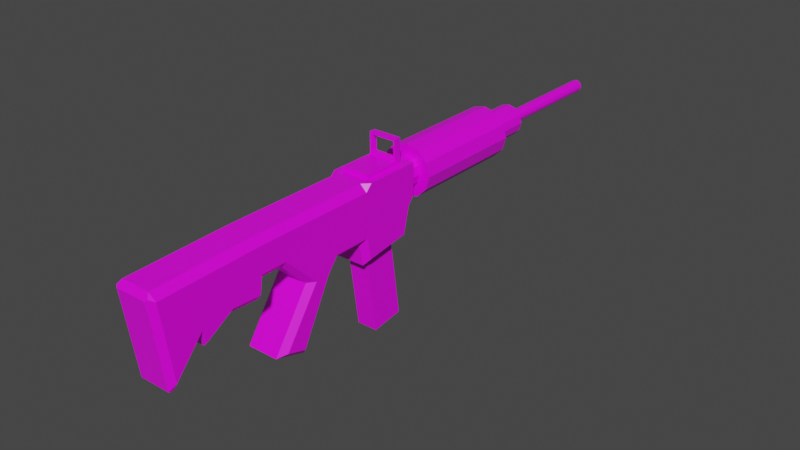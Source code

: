 # Source: ModernWeapons.blend  (saved by Blender 3.1.7; exported with 4.5.12 LTS)
import bpy
from mathutils import Matrix  # noqa: F401  (used for matrix-valued properties, if any)

bpy.ops.wm.read_factory_settings(use_empty=True)
scene = bpy.context.scene
scene.name = 'Scene'

# ---- collections
col_collection = bpy.data.collections.new('Collection'); scene.collection.children.link(col_collection)

# ---- images (referenced by path relative to the original .blend; pixels are not part of the script)
import os
ASSET_DIR = os.environ.get("B2B_ASSET_DIR", "")  # directory of the original .blend (textures are referenced by path, not embedded)
HERE = os.path.dirname(os.path.abspath(__file__))  # packed textures are extracted next to this script under _unpacked/

def load_image(name, relpath, width, height, colorspace="sRGB"):
    """Load a texture the original file referenced (path relative to the .blend, or extracted next to this script)."""
    p = next((c for c in (os.path.join(HERE, relpath), os.path.join(ASSET_DIR, relpath)) if relpath and os.path.exists(c)), "")
    if p:
        img = bpy.data.images.load(p, check_existing=True)
        img.name = name
    else:  # same state as the original file: an image datablock whose file is absent (Cycles renders it pink)
        img = bpy.data.images.new(name, width, height)
        img.source = "FILE"
        img.filepath = "//" + (relpath or name)
    img.colorspace_settings.name = colorspace
    return img
img_color_pallete_png = load_image('color pallete.png', 'color pallete.png', 1024, 1024, 'sRGB')

# ---- materials (node trees are filled in below, after node groups)
mat_material = bpy.data.materials.new('Material')
mat_material.alpha_threshold = 0.0
mat_material.use_transparent_shadow = False
mat_material.line_color = (0.0, 0.0, 0.0, 1.0)

# ---- material node trees
mat_material.use_nodes = True; mat_material.node_tree.nodes.clear()
_N = mat_material.node_tree.nodes; _L = mat_material.node_tree.links
n0 = _N.new('ShaderNodeOutputMaterial'); n0.name = 'Material Output'; n0.location = (300, 300)
n1 = _N.new('ShaderNodeBsdfPrincipled'); n1.name = 'Principled BSDF'; n1.location = (10, 300)
n1.distribution = 'GGX'
n1.subsurface_method = 'RANDOM_WALK_SKIN'
n1.inputs[2].default_value = 0.4
n1.inputs[3].default_value = 1.45
n1.inputs[27].default_value = (0.0, 0.0, 0.0, 1.0)
n1.inputs[28].default_value = 1.0
n2 = _N.new('ShaderNodeTexImage'); n2.name = 'Image Texture'; n2.location = (-280, 280)
n2.image = img_color_pallete_png
n2.interpolation = 'Closest'
_L.new(n1.outputs[0], n0.inputs[0])
_L.new(n2.outputs[0], n1.inputs[0])
n0.is_active_output = True

# ---- world
world_world = bpy.data.worlds.new('World'); scene.world = world_world
world_world.use_nodes = True; world_world.node_tree.nodes.clear()
_N = world_world.node_tree.nodes; _L = world_world.node_tree.links
n0 = _N.new('ShaderNodeOutputWorld'); n0.name = 'World Output'; n0.location = (300, 300)
n1 = _N.new('ShaderNodeBackground'); n1.name = 'Background'; n1.location = (10, 300)
n1.inputs[0].default_value = (0.05088, 0.05088, 0.05088, 1.0)
_L.new(n1.outputs[0], n0.inputs[0])
n0.is_active_output = True
world_world.color = (0.05088, 0.05088, 0.05088)
world_world.use_sun_shadow = False
world_world.sun_shadow_jitter_overblur = 0.0

# ---- meshes
me_cube = bpy.data.meshes.new('Cube')
me_cube.from_pydata([(0.0, -2.249, 0.2997), (0.0, -2.249, 0.9557), (-0.2534, 0.3731, 0.9557), (0.0, 0.5513, 0.2997), (1.654e-24, 0.3731, 0.9557), (0.0, -1.29, 0.9557), (0.0, -1.156, -0.0144), (0.0, -0.5379, 0.9557), (-0.2534, -0.3597, 0.9557), (0.0, -0.6072, -0.0144), (0.0, -1.767, -0.1721), (0.0, -1.279, -0.1721), (0.0, -2.433, -1.141), (0.0, -1.879, -1.311), (0.0, 0.2766, -0.2983), (-0.2389, 0.2766, -0.2983), (-0.2389, -0.4068, -0.3946), (0.0, -0.5379, -0.4131), (-0.2374, 0.5513, 0.7647), (-0.2374, 0.5513, 0.4907), (0.0, 0.5513, 0.3536), (0.0, 0.5513, 0.9018), (-0.2741, 0.5513, 0.6277), (-0.137, 0.5513, 0.3903), (-0.137, 0.5513, 0.865), (0.0, 0.5513, 0.6277), (-0.1457, 0.5513, 0.6277), (-0.1129, 3.642, 0.6277), (-0.09777, 3.642, 0.5712), (-0.05645, 3.642, 0.5299), (-0.05645, 3.642, 0.7255), (0.0, 3.642, 0.7406), (-0.137, 2.921, 0.3903), (0.0, 3.642, 0.3536), (-0.09777, 3.642, 0.6841), (0.0, 2.921, 0.3536), (-0.2741, 3.642, 0.6277), (-0.2374, 3.642, 0.4907), (-0.137, 3.642, 0.3903), (-0.137, 3.642, 0.865), (0.0, 3.642, 0.9018), (-0.2374, 3.642, 0.7647), (0.0, 3.642, 0.5148), (0.0, 5.869, 0.5371), (0.0, 5.869, 0.7183), (-0.09058, 5.869, 0.6277), (-0.04529, 5.869, 0.5492), (-0.04529, 5.869, 0.7061), (-0.07845, 5.869, 0.5824), (-0.07845, 5.869, 0.673), (-0.2374, 2.921, 0.4907), (-0.137, 2.921, 0.865), (-0.2374, 2.921, 0.7647), (-0.2741, 2.921, 0.6277), (0.0, 2.921, 0.9018), (-0.137, 0.8369, 0.3903), (0.0, 0.8369, 0.3536), (-0.2374, 0.8369, 0.7647), (-0.2741, 0.8369, 0.6277), (-0.2374, 0.8369, 0.4907), (-0.137, 0.8369, 0.865), (0.0, 0.8369, 0.9018), (-0.2268, 0.8369, 0.2349), (-0.2268, 2.921, 0.2349), (-0.3928, 0.8369, 0.4009), (-0.3928, 2.921, 0.4009), (-0.2268, 0.8369, 1.02), (-0.2268, 2.921, 1.02), (0.0, 0.8369, 1.075), (0.0, 2.921, 1.075), (-0.4536, 2.921, 0.6277), (-0.3928, 2.921, 0.8545), (0.0, 2.921, 0.1802), (0.0, 0.8369, 0.1802), (-0.3928, 0.8369, 0.8545), (-0.4536, 0.8369, 0.6277), (0.0, -2.705, 0.9527), (0.0, -2.733, -0.009169), (0.0, -3.825, 0.9178), (0.0, -3.703, -0.2697), (0.0, -3.265, 0.9352), (0.0, -3.228, 0.01699), (0.0, -3.918, 0.9148), (0.0, -3.758, -0.091), (0.0, -2.659, 0.953), (0.0, -2.689, 0.2992), (0.2534, 0.3731, 0.9557), (0.2534, -0.3597, 0.9557), (0.2389, 0.2766, -0.2983), (0.2389, -0.4068, -0.3946), (0.2374, 0.5513, 0.7647), (0.2374, 0.5513, 0.4907), (0.2741, 0.5513, 0.6277), (0.137, 0.5513, 0.3903), (0.137, 0.5513, 0.865), (0.1457, 0.5513, 0.6277), (0.1129, 3.642, 0.6277), (0.09777, 3.642, 0.5712), (0.05645, 3.642, 0.5299), (0.05645, 3.642, 0.7255), (0.137, 2.921, 0.3903), (0.09777, 3.642, 0.6841), (0.2741, 3.642, 0.6277), (0.2374, 3.642, 0.4907), (0.137, 3.642, 0.3903), (0.137, 3.642, 0.865), (0.2374, 3.642, 0.7647), (0.09058, 5.869, 0.6277), (0.04529, 5.869, 0.5492), (0.04529, 5.869, 0.7061), (0.07845, 5.869, 0.5824), (0.07845, 5.869, 0.673), (0.2374, 2.921, 0.4907), (0.137, 2.921, 0.865), (0.2374, 2.921, 0.7647), (0.2741, 2.921, 0.6277), (0.137, 0.8369, 0.3903), (0.2374, 0.8369, 0.7647), (0.2741, 0.8369, 0.6277), (0.2374, 0.8369, 0.4907), (0.137, 0.8369, 0.865), (0.2268, 0.8369, 0.2349), (0.2268, 2.921, 0.2349), (0.3928, 0.8369, 0.4009), (0.3928, 2.921, 0.4009), (0.2268, 0.8369, 1.02), (0.2268, 2.921, 1.02), (0.4536, 2.921, 0.6277), (0.3928, 2.921, 0.8545), (0.3928, 0.8369, 0.8545), (0.4536, 0.8369, 0.6277), (0.0, 0.4077, -0.2798), (0.0, -0.4068, -0.3946), (0.0, 0.139, 0.678), (0.0, -0.5445, 0.5816), (-0.1847, 0.0853, 0.6704), (-0.1847, -0.4908, 0.5892), (0.1847, 0.0853, 0.6704), (0.1847, -0.4908, 0.5892), (0.0, 0.0853, 0.6704), (-0.2389, 0.139, 0.678), (-0.2389, -0.5445, 0.5816), (0.0, -0.4908, 0.5892), (0.2389, 0.139, 0.678), (0.2389, -0.5445, 0.5816), (-0.185, 0.08958, 0.6675), (-0.185, -0.4865, 0.5863), (0.1845, 0.08958, 0.6675), (0.1845, -0.4865, 0.5863), (-0.0002568, 0.08958, 0.6675), (-0.0002568, -0.4865, 0.5863), (-0.0002568, 0.4259, -1.718), (-0.0002568, -0.1502, -1.799), (-0.185, 0.4259, -1.718), (-0.185, -0.1502, -1.799), (0.1845, 0.4259, -1.718), (0.1845, -0.1502, -1.799), (-0.3713, 0.5513, 0.9557), (0.0, 0.5513, 0.9557), (1.654e-24, -0.3597, 0.9557), (0.3713, 0.5513, 0.9557), (1.654e-24, -0.3597, 1.031), (1.654e-24, 0.3731, 1.072), (-0.2123, 0.3731, 1.072), (-0.2534, -0.3597, 1.031), (0.2123, 0.3731, 1.072), (0.2534, -0.3597, 1.031), (-0.3713, 0.3813, 0.2536), (-0.3713, 0.3915, 0.9557), (0.3713, 0.3813, 0.2536), (0.3713, 0.3915, 0.9557), (-0.2389, 0.1763, -0.3124), (0.2389, 0.1763, -0.3124), (0.0, 0.000766, 0.6585), (-0.2389, 0.03869, 0.6638), (0.2389, 0.03869, 0.6638), (-0.1847, 0.000766, 0.6585), (0.1847, 0.000766, 0.6585), (-0.2534, 0.2655, 0.9557), (0.2534, 0.2655, 0.9557), (1.654e-24, 0.2655, 1.072), (-0.2123, 0.2655, 1.072), (0.2123, 0.2655, 1.072), (1.654e-24, 0.2655, 1.36), (1.654e-24, 0.3731, 1.36), (-0.2123, 0.3731, 1.36), (0.2123, 0.3731, 1.36), (-0.2123, 0.2655, 1.36), (0.2123, 0.2655, 1.36), (-0.2534, 0.3731, 1.031), (-0.2534, 0.3731, 1.402), (1.654e-24, 0.3731, 1.031), (0.2534, 0.3731, 1.031), (0.2534, 0.2655, 1.031), (1.654e-24, 0.2655, 1.031), (-0.2534, 0.2655, 1.031), (1.654e-24, 0.3731, 1.402), (0.2534, 0.3731, 1.402), (0.2534, 0.2655, 1.402), (1.654e-24, 0.2655, 1.402), (-0.2534, 0.2655, 1.402), (-0.2757, -4.274, -0.69), (-0.2757, -4.349, -0.6677), (-0.3713, -4.272, -0.5274), (-0.2757, -2.249, 0.2997), (-0.3713, -2.228, 0.4018), (0.0, -4.274, -0.69), (0.0, -4.349, -0.6677), (-0.2757, 0.5513, 0.2997), (-0.3713, 0.4457, 0.271), (-0.3713, 0.5513, 0.3954), (-0.2757, -1.156, -0.0144), (-0.3713, -1.196, 0.08128), (-0.3713, -0.5267, 0.08128), (-0.2757, -0.6072, -0.0144), (-0.3713, -1.642, -0.1721), (-0.2757, -1.767, -0.1721), (-0.2757, -1.279, -0.1721), (-0.3713, -1.393, -0.1721), (-0.3713, -2.274, -1.09), (-0.2757, -2.433, -1.141), (-0.3713, -1.932, -1.194), (-0.2757, -1.879, -1.311), (-0.2757, -2.733, -0.009169), (-0.3713, -2.73, 0.0957), (-0.2757, -3.703, -0.2697), (-0.3713, -3.714, -0.1673), (-0.3713, -3.233, 0.1225), (-0.2757, -3.228, 0.01699), (-0.3713, -3.779, 0.04459), (-0.2757, -3.758, -0.091), (-0.3713, -2.684, 0.4016), (-0.2757, -2.689, 0.2992), (0.2757, -4.274, -0.69), (0.3713, -4.272, -0.5274), (0.2757, -4.349, -0.6677), (0.3713, -2.228, 0.4018), (0.2757, -2.249, 0.2997), (0.3713, 0.4457, 0.271), (0.2757, 0.5513, 0.2997), (0.3713, 0.5513, 0.3954), (0.3713, -1.196, 0.08128), (0.2757, -1.156, -0.0144), (0.2757, -0.6072, -0.0144), (0.3713, -0.5267, 0.08128), (0.2757, -1.767, -0.1721), (0.3713, -1.642, -0.1721), (0.3713, -1.393, -0.1721), (0.2757, -1.279, -0.1721), (0.3713, -2.274, -1.09), (0.2757, -2.433, -1.141), (0.3713, -1.932, -1.194), (0.2757, -1.879, -1.311), (0.3713, -2.73, 0.0957), (0.2757, -2.733, -0.009169), (0.3713, -3.714, -0.1673), (0.2757, -3.703, -0.2697), (0.2757, -3.228, 0.01699), (0.3713, -3.233, 0.1225), (0.2757, -3.758, -0.091), (0.3713, -3.779, 0.04459), (0.2757, -2.689, 0.2992), (0.3713, -2.684, 0.4016), (-0.3713, 0.3304, -0.1941), (-0.2757, 0.4077, -0.2798), (-0.3713, -0.4595, -0.3055), (-0.2757, -0.5379, -0.4131), (0.2757, 0.4077, -0.2798), (0.3713, 0.3304, -0.1941), (0.3713, -0.4595, -0.3055), (0.2757, -0.5379, -0.4131), (-0.2757, 0.202, -0.3088), (-0.3713, 0.2892, -0.1999), (0.3713, 0.2892, -0.1999), (0.2757, 0.202, -0.3088), (0.0, -4.548, 0.7936), (0.0, -4.46, 0.898), (-0.2757, -4.548, 0.7936), (0.2757, -4.548, 0.7936), (-0.1129, 5.869, 0.6277), (-0.09777, 5.869, 0.5712), (-0.05645, 5.869, 0.5299), (-0.05645, 5.869, 0.7255), (0.0, 5.869, 0.7406), (-0.09777, 5.869, 0.6841), (0.0, 5.869, 0.5148), (0.1129, 5.869, 0.6277), (0.09777, 5.869, 0.5712), (0.05645, 5.869, 0.5299), (0.05645, 5.869, 0.7255), (0.09777, 5.869, 0.6841), (-0.09058, 5.073, 0.6277), (-0.07845, 5.073, 0.5824), (-0.04529, 5.073, 0.5492), (-0.04529, 5.073, 0.7061), (0.0, 5.073, 0.7183), (-0.07845, 5.073, 0.673), (0.0, 5.073, 0.5371), (0.09058, 5.073, 0.6277), (0.07845, 5.073, 0.5824), (0.04529, 5.073, 0.5492), (0.04529, 5.073, 0.7061), (0.07845, 5.073, 0.673), (-0.2546, -2.249, 0.9557), (-0.3713, -2.244, 0.8389), (-0.2546, -1.29, 0.9557), (-0.3713, -1.277, 0.8389), (-0.2546, -2.705, 0.9527), (-0.3713, -2.709, 0.8359), (-0.2546, -3.825, 0.9178), (-0.3713, -3.813, 0.8014), (-0.3713, -3.261, 0.8186), (-0.2546, -3.265, 0.9352), (-0.3713, -3.9, 0.7987), (-0.2546, -3.918, 0.9148), (-0.3713, -2.664, 0.8362), (-0.2546, -2.659, 0.953), (0.3713, -2.244, 0.8389), (0.2546, -2.249, 0.9557), (0.3713, -1.277, 0.8389), (0.2546, -1.29, 0.9557), (0.3713, -2.709, 0.8359), (0.2546, -2.705, 0.9527), (0.3713, -3.813, 0.8014), (0.2546, -3.825, 0.9178), (0.2546, -3.265, 0.9352), (0.3713, -3.261, 0.8186), (0.2546, -3.918, 0.9148), (0.3713, -3.9, 0.7987), (0.2546, -2.659, 0.953), (0.3713, -2.664, 0.8362), (-0.3713, -0.5364, 0.8389), (-0.2546, -0.5379, 0.9557), (-0.3069, -0.4406, 0.9557), (-0.3713, -0.4212, 0.9557), (0.2546, -0.5379, 0.9557), (0.3713, -0.5364, 0.8389), (0.3713, -0.4212, 0.9557), (0.3069, -0.4406, 0.9557), (-0.2546, -4.464, 0.8978), (-0.3713, -4.45, 0.7815), (-0.3031, -4.524, 0.8235), (0.3713, -4.45, 0.7815), (0.2546, -4.464, 0.8978), (0.3031, -4.524, 0.8235)], [], [(259, 233, 206, 83), (230, 83, 206, 201), (231, 315, 304, 205), (207, 235, 278, 275), (8, 159, 161, 164), (208, 3, 131, 264), (213, 167, 272, 265), (167, 209, 263, 272), (204, 0, 85, 232), (205, 304, 306, 212), (211, 6, 11, 217), (159, 8, 333, 332, 7), (227, 311, 308, 224), (12, 220, 222, 13), (212, 306, 331, 213), (6, 211, 214, 9), (0, 204, 216, 10), (78, 309, 314, 82), (217, 11, 13, 222), (215, 218, 221, 219), (132, 16, 141, 134), (305, 5, 7, 332), (208, 210, 157, 158, 3), (26, 25, 21, 24), (23, 20, 25, 26), (19, 23, 26, 22), (22, 26, 24, 18), (34, 30, 282, 284), (28, 27, 279, 280), (30, 31, 283, 282), (42, 29, 281, 285), (35, 32, 38, 33), (32, 50, 37, 38), (52, 51, 39, 41), (53, 52, 41, 36), (51, 54, 40, 39), (50, 53, 36, 37), (27, 28, 37, 36), (28, 29, 38, 37), (31, 30, 39, 40), (34, 27, 36, 41), (29, 42, 33, 38), (30, 34, 41, 39), (27, 34, 284, 279), (29, 28, 280, 281), (32, 35, 72, 63), (50, 32, 63, 65), (59, 58, 75, 64), (51, 52, 71, 67), (60, 61, 68, 66), (52, 53, 70, 71), (20, 23, 55, 56), (23, 19, 59, 55), (18, 24, 60, 57), (22, 18, 57, 58), (24, 21, 61, 60), (19, 22, 58, 59), (64, 75, 70, 65), (66, 68, 69, 67), (75, 74, 71, 70), (74, 66, 67, 71), (62, 64, 65, 63), (73, 62, 63, 72), (56, 55, 62, 73), (55, 59, 64, 62), (53, 50, 65, 70), (57, 60, 66, 74), (54, 51, 67, 69), (58, 57, 74, 75), (223, 77, 81, 228), (224, 308, 315, 231), (232, 85, 77, 223), (228, 81, 79, 225), (8, 178, 168, 334, 333), (226, 310, 311, 227), (84, 316, 307, 76), (229, 313, 310, 226), (225, 79, 83, 230), (234, 342, 344, 278, 235), (82, 314, 339, 276), (80, 312, 309, 78), (303, 1, 5, 305), (205, 212, 218, 215), (76, 307, 312, 80), (0, 10, 245, 237), (167, 168, 157, 210, 209), (241, 244, 336, 319), (207, 275, 277, 202), (179, 86, 192, 193), (169, 273, 268, 238), (244, 269, 273, 169), (240, 239, 3, 158, 160), (236, 246, 247, 241), (236, 241, 319, 317), (242, 248, 11, 6), (276, 339, 341, 277, 275), (76, 80, 325, 322), (12, 13, 252, 250), (169, 238, 240, 160, 170), (6, 9, 243, 242), (237, 261, 85, 0), (258, 253, 321, 326), (248, 252, 13, 11), (246, 249, 251, 247), (172, 89, 144, 175), (320, 335, 7, 5), (239, 267, 131, 3), (95, 94, 21, 25), (93, 95, 25, 20), (91, 92, 95, 93), (92, 90, 94, 95), (101, 290, 289, 99), (97, 287, 286, 96), (99, 289, 283, 31), (42, 285, 288, 98), (35, 33, 104, 100), (100, 104, 103, 112), (114, 106, 105, 113), (115, 102, 106, 114), (113, 105, 40, 54), (112, 103, 102, 115), (96, 102, 103, 97), (97, 103, 104, 98), (31, 40, 105, 99), (101, 106, 102, 96), (98, 104, 33, 42), (99, 105, 106, 101), (96, 286, 290, 101), (98, 288, 287, 97), (100, 122, 72, 35), (112, 124, 122, 100), (119, 123, 130, 118), (113, 126, 128, 114), (120, 125, 68, 61), (114, 128, 127, 115), (20, 56, 116, 93), (93, 116, 119, 91), (90, 117, 120, 94), (92, 118, 117, 90), (94, 120, 61, 21), (91, 119, 118, 92), (123, 124, 127, 130), (125, 126, 69, 68), (130, 127, 128, 129), (129, 128, 126, 125), (121, 122, 124, 123), (73, 72, 122, 121), (56, 73, 121, 116), (116, 121, 123, 119), (115, 127, 124, 112), (117, 129, 125, 120), (54, 69, 126, 113), (118, 130, 129, 117), (78, 82, 327, 324), (253, 262, 330, 321), (254, 257, 81, 77), (257, 256, 79, 81), (256, 259, 83, 79), (255, 258, 326, 323), (84, 76, 322, 329), (260, 255, 323, 328), (82, 276, 343, 327), (203, 340, 313, 229), (14, 15, 264, 131), (80, 78, 324, 325), (318, 320, 5, 1), (1, 84, 329, 318), (261, 254, 77, 85), (15, 171, 271, 264), (88, 14, 131, 267), (171, 16, 266, 271), (172, 88, 267, 274), (132, 89, 270, 17), (89, 172, 274, 270), (173, 176, 135, 139), (173, 139, 137, 177), (15, 14, 133, 140), (89, 132, 134, 144), (14, 88, 143, 133), (171, 15, 140, 174), (139, 135, 140, 133), (176, 136, 141, 174), (136, 142, 134, 141), (137, 139, 133, 143), (177, 137, 143, 175), (142, 138, 144, 134), (152, 154, 153, 151), (152, 151, 155, 156), (147, 148, 156, 155), (150, 146, 154, 152), (145, 149, 151, 153), (148, 150, 152, 156), (149, 147, 155, 151), (146, 145, 153, 154), (2, 4, 158, 157), (178, 2, 157, 168), (179, 87, 338, 337, 170), (4, 86, 160, 158), (87, 159, 7, 335, 338), (244, 169, 170, 337, 336), (188, 183, 184, 186), (182, 188, 186, 165), (4, 2, 189, 191), (159, 87, 166, 161), (86, 4, 191, 192), (178, 8, 164, 195), (2, 178, 195, 189), (166, 193, 194, 161), (164, 161, 194, 195), (86, 179, 170, 160), (213, 331, 334, 168, 167), (138, 177, 175, 144), (135, 176, 174, 140), (16, 171, 174, 141), (142, 173, 177, 138), (142, 136, 176, 173), (16, 132, 17, 266), (10, 12, 250, 245), (88, 172, 175, 143), (9, 17, 270, 243), (87, 179, 193, 166), (10, 216, 220, 12), (9, 214, 266, 17), (200, 199, 196, 190), (198, 197, 196, 199), (189, 195, 200, 190), (180, 182, 165, 162), (181, 180, 162, 163), (193, 192, 197, 198), (185, 163, 189, 190), (163, 162, 191, 189), (162, 165, 192, 191), (182, 180, 194, 193), (180, 181, 195, 194), (184, 185, 190, 196), (186, 184, 196, 197), (183, 188, 198, 199), (187, 183, 199, 200), (181, 187, 200, 195), (165, 186, 197, 192), (188, 182, 193, 198), (183, 187, 185, 184), (187, 181, 163, 185), (201, 202, 203), (208, 209, 210), (233, 234, 235), (238, 239, 240), (230, 201, 203, 229), (344, 343, 276, 275, 278), (201, 206, 207, 202), (212, 213, 214, 211), (205, 215, 216, 204), (218, 212, 211, 217), (219, 221, 222, 220), (221, 218, 217, 222), (220, 216, 215, 219), (272, 263, 264, 271), (213, 265, 266, 214), (263, 209, 208, 264), (232, 223, 224, 231), (228, 225, 226, 227), (223, 228, 227, 224), (225, 230, 229, 226), (204, 232, 231, 205), (260, 234, 233, 259), (235, 207, 206, 233), (242, 243, 244, 241), (237, 245, 246, 236), (248, 242, 241, 247), (250, 252, 251, 249), (252, 248, 247, 251), (249, 246, 245, 250), (274, 267, 268, 273), (243, 270, 269, 244), (267, 239, 238, 268), (262, 253, 254, 261), (258, 255, 256, 257), (253, 258, 257, 254), (255, 260, 259, 256), (236, 262, 261, 237), (265, 272, 271, 266), (270, 274, 273, 269), (262, 236, 317, 330), (202, 277, 341, 340, 203), (234, 260, 328, 342), (107, 110, 299, 298), (45, 48, 280, 279), (48, 46, 281, 280), (44, 47, 282, 283), (49, 45, 279, 284), (46, 43, 285, 281), (47, 49, 284, 282), (110, 107, 286, 287), (108, 110, 287, 288), (109, 44, 283, 289), (107, 111, 290, 286), (43, 108, 288, 285), (111, 109, 289, 290), (292, 291, 296, 294, 295, 301, 302, 298, 299, 300, 297, 293), (45, 49, 296, 291), (108, 43, 297, 300), (48, 45, 291, 292), (110, 108, 300, 299), (43, 46, 293, 297), (109, 111, 302, 301), (46, 48, 292, 293), (44, 109, 301, 295), (49, 47, 294, 296), (47, 44, 295, 294), (111, 107, 298, 302), (331, 332, 333, 334), (335, 336, 337, 338), (339, 340, 341), (342, 343, 344), (316, 303, 304, 315), (306, 304, 303, 305), (331, 306, 305, 332), (312, 307, 308, 311), (314, 309, 310, 313), (309, 312, 311, 310), (307, 316, 315, 308), (330, 317, 318, 329), (320, 318, 317, 319), (335, 320, 319, 336), (326, 321, 322, 325), (328, 323, 324, 327), (323, 326, 325, 324), (321, 330, 329, 322), (327, 343, 342, 328), (339, 314, 313, 340), (1, 303, 316, 84)])
_uv = me_cube.uv_layers.new(name='UVMap')
_uv.uv.foreach_set('vector', [0.5962, 0.9292, 0.5962, 0.9292, 0.5962, 0.9292, 0.5962, 0.9292, 0.5962, 0.9292, 0.5962, 0.9292, 0.5962, 0.9292, 0.5962, 0.9292, 0.5962, 0.9292, 0.5962, 0.9292, 0.5962, 0.9292, 0.5962, 0.9292, 0.5962, 0.9292, 0.5962, 0.9292, 0.5962, 0.9292, 0.5962, 0.9292, 0.1063, 0.9633, 0.1063, 0.9633, 0.1063, 0.9633, 0.1063, 0.9633, 0.5962, 0.9292, 0.5962, 0.9292, 0.5962, 0.9292, 0.5962, 0.9292, 0.5962, 0.9292, 0.5962, 0.9292, 0.5962, 0.9292, 0.5962, 0.9292, 0.5962, 0.9292, 0.5962, 0.9292, 0.5962, 0.9292, 0.5962, 0.9292, 0.5962, 0.9292, 0.5962, 0.9292, 0.5962, 0.9292, 0.5962, 0.9292, 0.5962, 0.9292, 0.5962, 0.9292, 0.5962, 0.9292, 0.5962, 0.9292, 0.5962, 0.9292, 0.5962, 0.9292, 0.5962, 0.9292, 0.5962, 0.9292, 0.5962, 0.9292, 0.5962, 0.9292, 0.5962, 0.9292, 0.5962, 0.9292, 0.5962, 0.9292, 0.5962, 0.9292, 0.5962, 0.9292, 0.5962, 0.9292, 0.5962, 0.9292, 0.5962, 0.9292, 0.5962, 0.9292, 0.5962, 0.9292, 0.5962, 0.9292, 0.5962, 0.9292, 0.5962, 0.9292, 0.5962, 0.9292, 0.5962, 0.9292, 0.5962, 0.9292, 0.5962, 0.9292, 0.5962, 0.9292, 0.5962, 0.9292, 0.5962, 0.9292, 0.5962, 0.9292, 0.5962, 0.9292, 0.5962, 0.9292, 0.5962, 0.9292, 0.5962, 0.9292, 0.5962, 0.9292, 0.5962, 0.9292, 0.5962, 0.9292, 0.5962, 0.9292, 0.5962, 0.9292, 0.5962, 0.9292, 0.5962, 0.9292, 0.5962, 0.9292, 0.5962, 0.9292, 0.5962, 0.9292, 0.5962, 0.9292, 0.5962, 0.9292, 0.5962, 0.9292, 0.5962, 0.9292, 0.5962, 0.9292, 0.5962, 0.9292, 0.5962, 0.9292, 0.5962, 0.9292, 0.5962, 0.9292, 0.5962, 0.9292, 0.5962, 0.9292, 0.5962, 0.9292, 0.5962, 0.9292, 0.5962, 0.9292, 0.5962, 0.9292, 0.5962, 0.9292, 0.5962, 0.9292, 0.5962, 0.9292, 0.5962, 0.9292, 0.5962, 0.9292, 0.5962, 0.9292, 0.5962, 0.9292, 0.5962, 0.9292, 0.5962, 0.9292, 0.5962, 0.9292, 0.5962, 0.9292, 0.5962, 0.9292, 0.5962, 0.9292, 0.5962, 0.9292, 0.5962, 0.9292, 0.5962, 0.9292, 0.5962, 0.9292, 0.5962, 0.9292, 0.5962, 0.9292, 0.5962, 0.9292, 0.5962, 0.9292, 0.5962, 0.9292, 0.5962, 0.9292, 0.5962, 0.9292, 0.5962, 0.9292, 0.5962, 0.9292, 0.5962, 0.9292, 0.5962, 0.9292, 0.5962, 0.9292, 0.5962, 0.9292, 0.5962, 0.9292, 0.5962, 0.9292, 0.5962, 0.9292, 0.5962, 0.9292, 0.5962, 0.9292, 0.5962, 0.9292, 0.5962, 0.9292, 0.5962, 0.9292, 0.5962, 0.9292, 0.5962, 0.9292, 0.5962, 0.9292, 0.5962, 0.9292, 0.5962, 0.9292, 0.5962, 0.9292, 0.5962, 0.9292, 0.5962, 0.9292, 0.5962, 0.9292, 0.5962, 0.9292, 0.5962, 0.9292, 0.5962, 0.9292, 0.5962, 0.9292, 0.5962, 0.9292, 0.5962, 0.9292, 0.5962, 0.9292, 0.5962, 0.9292, 0.5962, 0.9292, 0.5962, 0.9292, 0.5962, 0.9292, 0.5962, 0.9292, 0.5962, 0.9292, 0.5962, 0.9292, 0.5962, 0.9292, 0.5962, 0.9292, 0.5962, 0.9292, 0.5962, 0.9292, 0.5962, 0.9292, 0.5962, 0.9292, 0.5962, 0.9292, 0.5962, 0.9292, 0.5962, 0.9292, 0.5962, 0.9292, 0.5962, 0.9292, 0.5962, 0.9292, 0.5962, 0.9292, 0.5962, 0.9292, 0.5962, 0.9292, 0.5962, 0.9292, 0.5962, 0.9292, 0.5962, 0.9292, 0.5962, 0.9292, 0.5962, 0.9292, 0.5962, 0.9292, 0.5962, 0.9292, 0.5962, 0.9292, 0.5962, 0.9292, 0.5962, 0.9292, 0.5962, 0.9292, 0.5962, 0.9292, 0.5962, 0.9292, 0.5962, 0.9292, 0.5962, 0.9292, 0.5962, 0.9292, 0.5962, 0.9292, 0.5962, 0.9292, 0.5962, 0.9292, 0.5962, 0.9292, 0.5962, 0.9292, 0.5962, 0.9292, 0.5962, 0.9292, 0.5962, 0.9292, 0.5962, 0.9292, 0.5962, 0.9292, 0.5962, 0.9292, 0.5962, 0.9292, 0.5962, 0.9292, 0.5962, 0.9292, 0.5962, 0.9292, 0.5962, 0.9292, 0.5962, 0.9292, 0.5962, 0.9292, 0.5962, 0.9292, 0.5962, 0.9292, 0.5962, 0.9292, 0.5962, 0.9292, 0.5962, 0.9292, 0.5962, 0.9292, 0.5962, 0.9292, 0.5962, 0.9292, 0.5962, 0.9292, 0.5962, 0.9292, 0.5962, 0.9292, 0.5962, 0.9292, 0.5962, 0.9292, 0.5962, 0.9292, 0.5962, 0.9292, 0.5962, 0.9292, 0.5962, 0.9292, 0.5962, 0.9292, 0.5962, 0.9292, 0.5962, 0.9292, 0.5962, 0.9292, 0.5962, 0.9292, 0.5962, 0.9292, 0.5962, 0.9292, 0.5962, 0.9292, 0.5962, 0.9292, 0.5962, 0.9292, 0.5962, 0.9292, 0.5962, 0.9292, 0.5962, 0.9292, 0.5962, 0.9292, 0.5962, 0.9292, 0.5962, 0.9292, 0.5962, 0.9292, 0.5962, 0.9292, 0.5962, 0.9292, 0.5962, 0.9292, 0.5962, 0.9292, 0.5962, 0.9292, 0.5962, 0.9292, 0.5962, 0.9292, 0.5962, 0.9292, 0.5962, 0.9292, 0.5962, 0.9292, 0.5962, 0.9292, 0.5962, 0.9292, 0.5962, 0.9292, 0.5962, 0.9292, 0.5962, 0.9292, 0.5962, 0.9292, 0.5962, 0.9292, 0.5962, 0.9292, 0.5962, 0.9292, 0.5962, 0.9292, 0.5962, 0.9292, 0.5962, 0.9292, 0.5962, 0.9292, 0.5962, 0.9292, 0.5962, 0.9292, 0.5962, 0.9292, 0.5962, 0.9292, 0.5962, 0.9292, 0.5962, 0.9292, 0.5962, 0.9292, 0.5962, 0.9292, 0.5962, 0.9292, 0.5962, 0.9292, 0.5962, 0.9292, 0.5962, 0.9292, 0.5962, 0.9292, 0.5962, 0.9292, 0.5962, 0.9292, 0.5962, 0.9292, 0.5962, 0.9292, 0.5962, 0.9292, 0.5962, 0.9292, 0.5962, 0.9292, 0.5962, 0.9292, 0.5962, 0.9292, 0.5962, 0.9292, 0.5962, 0.9292, 0.5962, 0.9292, 0.5962, 0.9292, 0.5962, 0.9292, 0.5962, 0.9292, 0.5962, 0.9292, 0.5962, 0.9292, 0.5962, 0.9292, 0.5962, 0.9292, 0.5962, 0.9292, 0.5962, 0.9292, 0.5962, 0.9292, 0.5962, 0.9292, 0.5962, 0.9292, 0.5962, 0.9292, 0.5962, 0.9292, 0.5962, 0.9292, 0.5962, 0.9292, 0.5962, 0.9292, 0.5962, 0.9292, 0.5962, 0.9292, 0.5962, 0.9292, 0.5962, 0.9292, 0.5962, 0.9292, 0.5962, 0.9292, 0.5962, 0.9292, 0.5962, 0.9292, 0.5962, 0.9292, 0.5962, 0.9292, 0.5962, 0.9292, 0.5962, 0.9292, 0.5962, 0.9292, 0.5962, 0.9292, 0.5962, 0.9292, 0.5962, 0.9292, 0.5962, 0.9292, 0.5962, 0.9292, 0.5962, 0.9292, 0.5962, 0.9292, 0.5962, 0.9292, 0.5962, 0.9292, 0.5962, 0.9292, 0.5962, 0.9292, 0.5962, 0.9292, 0.5962, 0.9292, 0.5962, 0.9292, 0.5962, 0.9292, 0.5962, 0.9292, 0.5962, 0.9292, 0.5962, 0.9292, 0.5962, 0.9292, 0.5962, 0.9292, 0.5962, 0.9292, 0.5962, 0.9292, 0.5962, 0.9292, 0.5962, 0.9292, 0.5962, 0.9292, 0.5962, 0.9292, 0.5962, 0.9292, 0.5962, 0.9292, 0.5962, 0.9292, 0.5962, 0.9292, 0.5962, 0.9292, 0.5962, 0.9292, 0.5962, 0.9292, 0.5962, 0.9292, 0.5962, 0.9292, 0.5962, 0.9292, 0.5962, 0.9292, 0.5962, 0.9292, 0.5962, 0.9292, 0.1063, 0.9633, 0.1063, 0.9633, 0.1063, 0.9633, 0.1063, 0.9633, 0.5962, 0.9292, 0.5962, 0.9292, 0.5962, 0.9292, 0.5962, 0.9292, 0.5962, 0.9292, 0.5962, 0.9292, 0.5962, 0.9292, 0.5962, 0.9292, 0.5962, 0.9292, 0.5962, 0.9292, 0.5962, 0.9292, 0.5962, 0.9292, 0.5962, 0.9292, 0.5962, 0.9292, 0.5962, 0.9292, 0.5962, 0.9292, 0.5962, 0.9292, 0.5962, 0.9292, 0.5962, 0.9292, 0.5962, 0.9292, 0.5962, 0.9292, 0.5962, 0.9292, 0.5962, 0.9292, 0.5962, 0.9292, 0.5962, 0.9292, 0.5962, 0.9292, 0.5962, 0.9292, 0.5962, 0.9292, 0.5962, 0.9292, 0.5962, 0.9292, 0.5962, 0.9292, 0.5962, 0.9292, 0.5962, 0.9292, 0.5962, 0.9292, 0.5962, 0.9292, 0.5962, 0.9292, 0.5962, 0.9292, 0.5962, 0.9292, 0.5962, 0.9292, 0.5962, 0.9292, 0.5962, 0.9292, 0.5962, 0.9292, 0.5962, 0.9292, 0.5962, 0.9292, 0.5962, 0.9292, 0.5962, 0.9292, 0.5962, 0.9292, 0.5962, 0.9292, 0.5962, 0.9292, 0.5962, 0.9292, 0.5962, 0.9292, 0.5962, 0.9292, 0.5962, 0.9292, 0.5962, 0.9292, 0.5962, 0.9292, 0.5962, 0.9292, 0.5962, 0.9292, 0.5962, 0.9292, 0.5962, 0.9292, 0.5962, 0.9292, 0.5962, 0.9292, 0.5962, 0.9292, 0.5962, 0.9292, 0.5962, 0.9292, 0.5962, 0.9292, 0.5962, 0.9292, 0.5962, 0.9292, 0.5962, 0.9292, 0.5962, 0.9292, 0.5962, 0.9292, 0.5962, 0.9292, 0.5962, 0.9292, 0.5962, 0.9292, 0.5962, 0.9292, 0.5962, 0.9292, 0.5962, 0.9292, 0.5962, 0.9292, 0.5962, 0.9292, 0.5962, 0.9292, 0.5962, 0.9292, 0.5962, 0.9292, 0.5962, 0.9292, 0.5962, 0.9292, 0.5962, 0.9292, 0.5962, 0.9292, 0.5962, 0.9292, 0.5962, 0.9292, 0.5962, 0.9292, 0.5962, 0.9292, 0.5962, 0.9292, 0.5962, 0.9292, 0.5962, 0.9292, 0.5962, 0.9292, 0.5962, 0.9292, 0.5962, 0.9292, 0.5962, 0.9292, 0.5962, 0.9292, 0.5962, 0.9292, 0.5962, 0.9292, 0.5962, 0.9292, 0.5962, 0.9292, 0.5962, 0.9292, 0.5962, 0.9292, 0.5962, 0.9292, 0.5962, 0.9292, 0.5962, 0.9292, 0.5962, 0.9292, 0.5962, 0.9292, 0.5962, 0.9292, 0.5962, 0.9292, 0.5962, 0.9292, 0.5962, 0.9292, 0.5962, 0.9292, 0.5962, 0.9292, 0.5962, 0.9292, 0.5962, 0.9292, 0.5962, 0.9292, 0.5962, 0.9292, 0.5962, 0.9292, 0.5962, 0.9292, 0.5962, 0.9292, 0.5962, 0.9292, 0.5962, 0.9292, 0.5962, 0.9292, 0.5962, 0.9292, 0.5962, 0.9292, 0.5962, 0.9292, 0.5962, 0.9292, 0.5962, 0.9292, 0.5962, 0.9292, 0.5962, 0.9292, 0.5962, 0.9292, 0.5962, 0.9292, 0.5962, 0.9292, 0.5962, 0.9292, 0.5962, 0.9292, 0.5962, 0.9292, 0.5962, 0.9292, 0.5962, 0.9292, 0.5962, 0.9292, 0.5962, 0.9292, 0.5962, 0.9292, 0.5962, 0.9292, 0.5962, 0.9292, 0.5962, 0.9292, 0.5962, 0.9292, 0.5962, 0.9292, 0.5962, 0.9292, 0.5962, 0.9292, 0.5962, 0.9292, 0.5962, 0.9292, 0.5962, 0.9292, 0.5962, 0.9292, 0.5962, 0.9292, 0.5962, 0.9292, 0.5962, 0.9292, 0.5962, 0.9292, 0.5962, 0.9292, 0.5962, 0.9292, 0.5962, 0.9292, 0.5962, 0.9292, 0.5962, 0.9292, 0.5962, 0.9292, 0.5962, 0.9292, 0.5962, 0.9292, 0.5962, 0.9292, 0.5962, 0.9292, 0.5962, 0.9292, 0.5962, 0.9292, 0.5962, 0.9292, 0.5962, 0.9292, 0.5962, 0.9292, 0.5962, 0.9292, 0.5962, 0.9292, 0.5962, 0.9292, 0.5962, 0.9292, 0.5962, 0.9292, 0.5962, 0.9292, 0.5962, 0.9292, 0.5962, 0.9292, 0.5962, 0.9292, 0.5962, 0.9292, 0.5962, 0.9292, 0.5962, 0.9292, 0.5962, 0.9292, 0.5962, 0.9292, 0.5962, 0.9292, 0.5962, 0.9292, 0.5962, 0.9292, 0.5962, 0.9292, 0.5962, 0.9292, 0.5962, 0.9292, 0.5962, 0.9292, 0.5962, 0.9292, 0.5962, 0.9292, 0.5962, 0.9292, 0.5962, 0.9292, 0.5962, 0.9292, 0.5962, 0.9292, 0.5962, 0.9292, 0.5962, 0.9292, 0.5962, 0.9292, 0.5962, 0.9292, 0.5962, 0.9292, 0.5962, 0.9292, 0.5962, 0.9292, 0.5962, 0.9292, 0.5962, 0.9292, 0.5962, 0.9292, 0.5962, 0.9292, 0.5962, 0.9292, 0.5962, 0.9292, 0.5962, 0.9292, 0.5962, 0.9292, 0.5962, 0.9292, 0.5962, 0.9292, 0.5962, 0.9292, 0.5962, 0.9292, 0.5962, 0.9292, 0.5962, 0.9292, 0.5962, 0.9292, 0.5962, 0.9292, 0.5962, 0.9292, 0.5962, 0.9292, 0.5962, 0.9292, 0.5962, 0.9292, 0.5962, 0.9292, 0.5962, 0.9292, 0.5962, 0.9292, 0.5962, 0.9292, 0.5962, 0.9292, 0.5962, 0.9292, 0.5962, 0.9292, 0.5962, 0.9292, 0.5962, 0.9292, 0.5962, 0.9292, 0.5962, 0.9292, 0.5962, 0.9292, 0.5962, 0.9292, 0.5962, 0.9292, 0.5962, 0.9292, 0.5962, 0.9292, 0.5962, 0.9292, 0.5962, 0.9292, 0.5962, 0.9292, 0.5962, 0.9292, 0.5962, 0.9292, 0.5962, 0.9292, 0.5962, 0.9292, 0.5962, 0.9292, 0.5962, 0.9292, 0.5962, 0.9292, 0.5962, 0.9292, 0.5962, 0.9292, 0.5962, 0.9292, 0.5962, 0.9292, 0.5962, 0.9292, 0.5962, 0.9292, 0.5962, 0.9292, 0.5962, 0.9292, 0.5962, 0.9292, 0.5962, 0.9292, 0.5962, 0.9292, 0.5962, 0.9292, 0.5962, 0.9292, 0.5962, 0.9292, 0.5962, 0.9292, 0.5962, 0.9292, 0.5962, 0.9292, 0.5962, 0.9292, 0.5962, 0.9292, 0.5962, 0.9292, 0.5962, 0.9292, 0.5962, 0.9292, 0.5962, 0.9292, 0.5962, 0.9292, 0.5962, 0.9292, 0.5962, 0.9292, 0.5962, 0.9292, 0.5962, 0.9292, 0.5962, 0.9292, 0.5962, 0.9292, 0.5962, 0.9292, 0.5962, 0.9292, 0.5962, 0.9292, 0.5962, 0.9292, 0.5962, 0.9292, 0.5962, 0.9292, 0.5962, 0.9292, 0.5962, 0.9292, 0.5962, 0.9292, 0.5962, 0.9292, 0.5962, 0.9292, 0.5962, 0.9292, 0.5962, 0.9292, 0.5962, 0.9292, 0.5962, 0.9292, 0.5962, 0.9292, 0.5962, 0.9292, 0.5962, 0.9292, 0.5962, 0.9292, 0.5962, 0.9292, 0.5962, 0.9292, 0.5962, 0.9292, 0.5962, 0.9292, 0.5962, 0.9292, 0.5962, 0.9292, 0.5962, 0.9292, 0.5962, 0.9292, 0.5962, 0.9292, 0.5962, 0.9292, 0.5962, 0.9292, 0.5962, 0.9292, 0.5962, 0.9292, 0.5962, 0.9292, 0.5962, 0.9292, 0.5962, 0.9292, 0.5962, 0.9292, 0.5962, 0.9292, 0.5962, 0.9292, 0.5962, 0.9292, 0.5962, 0.9292, 0.5962, 0.9292, 0.5962, 0.9292, 0.5962, 0.9292, 0.5962, 0.9292, 0.5962, 0.9292, 0.5962, 0.9292, 0.5962, 0.9292, 0.5962, 0.9292, 0.5962, 0.9292, 0.5962, 0.9292, 0.5962, 0.9292, 0.5962, 0.9292, 0.5962, 0.9292, 0.5962, 0.9292, 0.5962, 0.9292, 0.5962, 0.9292, 0.5962, 0.9292, 0.5962, 0.9292, 0.5962, 0.9292, 0.5962, 0.9292, 0.5962, 0.9292, 0.5962, 0.9292, 0.5962, 0.9292, 0.5962, 0.9292, 0.5962, 0.9292, 0.5962, 0.9292, 0.5962, 0.9292, 0.5962, 0.9292, 0.5962, 0.9292, 0.5962, 0.9292, 0.5962, 0.9292, 0.5962, 0.9292, 0.5962, 0.9292, 0.5962, 0.9292, 0.5962, 0.9292, 0.5962, 0.9292, 0.5962, 0.9292, 0.5962, 0.9292, 0.5962, 0.9292, 0.5962, 0.9292, 0.5962, 0.9292, 0.5962, 0.9292, 0.5962, 0.9292, 0.5962, 0.9292, 0.5962, 0.9292, 0.5962, 0.9292, 0.5962, 0.9292, 0.5962, 0.9292, 0.5962, 0.9292, 0.5962, 0.9292, 0.5962, 0.9292, 0.5962, 0.9292, 0.5962, 0.9292, 0.5962, 0.9292, 0.5962, 0.9292, 0.5962, 0.9292, 0.5962, 0.9292, 0.5962, 0.9292, 0.5962, 0.9292, 0.5962, 0.9292, 0.5962, 0.9292, 0.5962, 0.9292, 0.5962, 0.9292, 0.5962, 0.9292, 0.5962, 0.9292, 0.5962, 0.9292, 0.5962, 0.9292, 0.5962, 0.9292, 0.5962, 0.9292, 0.1606, 0.9571, 0.1606, 0.9571, 0.1606, 0.9571, 0.1606, 0.9571, 0.1606, 0.9571, 0.1606, 0.9571, 0.1606, 0.9571, 0.1606, 0.9571, 0.1606, 0.9571, 0.1606, 0.9571, 0.1606, 0.9571, 0.1606, 0.9571, 0.1606, 0.9571, 0.1606, 0.9571, 0.1606, 0.9571, 0.1606, 0.9571, 0.1606, 0.9571, 0.1606, 0.9571, 0.1606, 0.9571, 0.1606, 0.9571, 0.1606, 0.9571, 0.1606, 0.9571, 0.1606, 0.9571, 0.1606, 0.9571, 0.1606, 0.9571, 0.1606, 0.9571, 0.1606, 0.9571, 0.1606, 0.9571, 0.1606, 0.9571, 0.1606, 0.9571, 0.1606, 0.9571, 0.1606, 0.9571, 0.5962, 0.9292, 0.5962, 0.9292, 0.5962, 0.9292, 0.5962, 0.9292, 0.5962, 0.9292, 0.5962, 0.9292, 0.5962, 0.9292, 0.5962, 0.9292, 0.5962, 0.9292, 0.5962, 0.9292, 0.5962, 0.9292, 0.5962, 0.9292, 0.5962, 0.9292, 0.5962, 0.9292, 0.5962, 0.9292, 0.5962, 0.9292, 0.5962, 0.9292, 0.5962, 0.9292, 0.5962, 0.9292, 0.5962, 0.9292, 0.5962, 0.9292, 0.5962, 0.9292, 0.5962, 0.9292, 0.5962, 0.9292, 0.5962, 0.9292, 0.5962, 0.9292, 0.5962, 0.9292, 0.2753, 0.6657, 0.2753, 0.6657, 0.2753, 0.6657, 0.2753, 0.6657, 0.2753, 0.6657, 0.2753, 0.6657, 0.2753, 0.6657, 0.2753, 0.6657, 0.1063, 0.9633, 0.1063, 0.9633, 0.1063, 0.9633, 0.1063, 0.9633, 0.1063, 0.9633, 0.1063, 0.9633, 0.1063, 0.9633, 0.1063, 0.9633, 0.1063, 0.9633, 0.1063, 0.9633, 0.1063, 0.9633, 0.1063, 0.9633, 0.1063, 0.9633, 0.1063, 0.9633, 0.1063, 0.9633, 0.1063, 0.9633, 0.1063, 0.9633, 0.1063, 0.9633, 0.1063, 0.9633, 0.1063, 0.9633, 0.1063, 0.9633, 0.1063, 0.9633, 0.1063, 0.9633, 0.1063, 0.9633, 0.1063, 0.9633, 0.1063, 0.9633, 0.1063, 0.9633, 0.1063, 0.9633, 0.5962, 0.9292, 0.5962, 0.9292, 0.5962, 0.9292, 0.5962, 0.9292, 0.5962, 0.9292, 0.5962, 0.9292, 0.5962, 0.9292, 0.5962, 0.9292, 0.5962, 0.9292, 0.5962, 0.9292, 0.5962, 0.9292, 0.5962, 0.9292, 0.5962, 0.9292, 0.5962, 0.9292, 0.5962, 0.9292, 0.5962, 0.9292, 0.5962, 0.9292, 0.5962, 0.9292, 0.5962, 0.9292, 0.5962, 0.9292, 0.5962, 0.9292, 0.5962, 0.9292, 0.5962, 0.9292, 0.5962, 0.9292, 0.5962, 0.9292, 0.5962, 0.9292, 0.5962, 0.9292, 0.5962, 0.9292, 0.5962, 0.9292, 0.5962, 0.9292, 0.5962, 0.9292, 0.5962, 0.9292, 0.5962, 0.9292, 0.5962, 0.9292, 0.5962, 0.9292, 0.5962, 0.9292, 0.5962, 0.9292, 0.5962, 0.9292, 0.5962, 0.9292, 0.5962, 0.9292, 0.5962, 0.9292, 0.5962, 0.9292, 0.5962, 0.9292, 0.5962, 0.9292, 0.5962, 0.9292, 0.1063, 0.9633, 0.1063, 0.9633, 0.1063, 0.9633, 0.1063, 0.9633, 0.5962, 0.9292, 0.5962, 0.9292, 0.5962, 0.9292, 0.5962, 0.9292, 0.5962, 0.9292, 0.5962, 0.9292, 0.5962, 0.9292, 0.5962, 0.9292, 0.1063, 0.9633, 0.1063, 0.9633, 0.1063, 0.9633, 0.1063, 0.9633, 0.1063, 0.9633, 0.1063, 0.9633, 0.1063, 0.9633, 0.1063, 0.9633, 0.1063, 0.9633, 0.1063, 0.9633, 0.1063, 0.9633, 0.1063, 0.9633, 0.2753, 0.6657, 0.2753, 0.6657, 0.2753, 0.6657, 0.2753, 0.6657, 0.2753, 0.6657, 0.2753, 0.6657, 0.2753, 0.6657, 0.2753, 0.6657, 0.1063, 0.9633, 0.1063, 0.9633, 0.1063, 0.9633, 0.1063, 0.9633, 0.1063, 0.9633, 0.1063, 0.9633, 0.1063, 0.9633, 0.1063, 0.9633, 0.1063, 0.9633, 0.1063, 0.9633, 0.1063, 0.9633, 0.1063, 0.9633, 0.1063, 0.9633, 0.1063, 0.9633, 0.1063, 0.9633, 0.1063, 0.9633, 0.1063, 0.9633, 0.1063, 0.9633, 0.1063, 0.9633, 0.1063, 0.9633, 0.1063, 0.9633, 0.1063, 0.9633, 0.1063, 0.9633, 0.1063, 0.9633, 0.1063, 0.9633, 0.1063, 0.9633, 0.1063, 0.9633, 0.1063, 0.9633, 0.1063, 0.9633, 0.1063, 0.9633, 0.1063, 0.9633, 0.1063, 0.9633, 0.1063, 0.9633, 0.1063, 0.9633, 0.1063, 0.9633, 0.1063, 0.9633, 0.1063, 0.9633, 0.1063, 0.9633, 0.1063, 0.9633, 0.1063, 0.9633, 0.1063, 0.9633, 0.1063, 0.9633, 0.1063, 0.9633, 0.1063, 0.9633, 0.1063, 0.9633, 0.1063, 0.9633, 0.1063, 0.9633, 0.1063, 0.9633, 0.1063, 0.9633, 0.1063, 0.9633, 0.1063, 0.9633, 0.1063, 0.9633, 0.2753, 0.6657, 0.2753, 0.6657, 0.2753, 0.6657, 0.2753, 0.6657, 0.2753, 0.6657, 0.2753, 0.6657, 0.2753, 0.6657, 0.2753, 0.6657, 0.5962, 0.9292, 0.5962, 0.9292, 0.5962, 0.9292, 0.5962, 0.9292, 0.5962, 0.9292, 0.5962, 0.9292, 0.5962, 0.9292, 0.5962, 0.9292, 0.5962, 0.9292, 0.5962, 0.9292, 0.5962, 0.9292, 0.5962, 0.9292, 0.5962, 0.9292, 0.5962, 0.9292, 0.5962, 0.9292, 0.5962, 0.9292, 0.5962, 0.9292, 0.5962, 0.9292, 0.5962, 0.9292, 0.5962, 0.9292, 0.5962, 0.9292, 0.5962, 0.9292, 0.5962, 0.9292, 0.5962, 0.9292, 0.5962, 0.9292, 0.5962, 0.9292, 0.5962, 0.9292, 0.5962, 0.9292, 0.5962, 0.9292, 0.5962, 0.9292, 0.5962, 0.9292, 0.5962, 0.9292, 0.5962, 0.9292, 0.5962, 0.9292, 0.5962, 0.9292, 0.5962, 0.9292, 0.5962, 0.9292, 0.5962, 0.9292, 0.5962, 0.9292, 0.5962, 0.9292, 0.5962, 0.9292, 0.5962, 0.9292, 0.5962, 0.9292, 0.5962, 0.9292, 0.5962, 0.9292, 0.5962, 0.9292, 0.5962, 0.9292, 0.5962, 0.9292, 0.5962, 0.9292, 0.5962, 0.9292, 0.5962, 0.9292, 0.5962, 0.9292, 0.5962, 0.9292, 0.5962, 0.9292, 0.5962, 0.9292, 0.5962, 0.9292, 0.5962, 0.9292, 0.5962, 0.9292, 0.5962, 0.9292, 0.5962, 0.9292, 0.5962, 0.9292, 0.5962, 0.9292, 0.5962, 0.9292, 0.5962, 0.9292, 0.5962, 0.9292, 0.5962, 0.9292, 0.5962, 0.9292, 0.5962, 0.9292, 0.5962, 0.9292, 0.5962, 0.9292, 0.5962, 0.9292, 0.5962, 0.9292, 0.5962, 0.9292, 0.5962, 0.9292, 0.5962, 0.9292, 0.5962, 0.9292, 0.5962, 0.9292, 0.5962, 0.9292, 0.5962, 0.9292, 0.5962, 0.9292, 0.5962, 0.9292, 0.5962, 0.9292, 0.5962, 0.9292, 0.5962, 0.9292, 0.5962, 0.9292, 0.5962, 0.9292, 0.5962, 0.9292, 0.5962, 0.9292, 0.5962, 0.9292, 0.5962, 0.9292, 0.5962, 0.9292, 0.5962, 0.9292, 0.5962, 0.9292, 0.5962, 0.9292, 0.5962, 0.9292, 0.5962, 0.9292, 0.5962, 0.9292, 0.5962, 0.9292, 0.5962, 0.9292, 0.5962, 0.9292, 0.5962, 0.9292, 0.5962, 0.9292, 0.5962, 0.9292, 0.5962, 0.9292, 0.5962, 0.9292, 0.5962, 0.9292, 0.5962, 0.9292, 0.5962, 0.9292, 0.5962, 0.9292, 0.5962, 0.9292, 0.5962, 0.9292, 0.5962, 0.9292, 0.5962, 0.9292, 0.5962, 0.9292, 0.5962, 0.9292, 0.5962, 0.9292, 0.5962, 0.9292, 0.5962, 0.9292, 0.5962, 0.9292, 0.5962, 0.9292, 0.5962, 0.9292, 0.5962, 0.9292, 0.5962, 0.9292, 0.5962, 0.9292, 0.5962, 0.9292, 0.5962, 0.9292, 0.5962, 0.9292, 0.5962, 0.9292, 0.5962, 0.9292, 0.5962, 0.9292, 0.5962, 0.9292, 0.5962, 0.9292, 0.5962, 0.9292, 0.5962, 0.9292, 0.5962, 0.9292, 0.5962, 0.9292, 0.5962, 0.9292, 0.5962, 0.9292, 0.5962, 0.9292, 0.5962, 0.9292, 0.5962, 0.9292, 0.5962, 0.9292, 0.5962, 0.9292, 0.5962, 0.9292, 0.5962, 0.9292, 0.5962, 0.9292, 0.5962, 0.9292, 0.5962, 0.9292, 0.5962, 0.9292, 0.5962, 0.9292, 0.5962, 0.9292, 0.5962, 0.9292, 0.5962, 0.9292, 0.5962, 0.9292, 0.5962, 0.9292, 0.5962, 0.9292, 0.5962, 0.9292, 0.5962, 0.9292, 0.5962, 0.9292, 0.5962, 0.9292, 0.5962, 0.9292, 0.5962, 0.9292, 0.5962, 0.9292, 0.5962, 0.9292, 0.5962, 0.9292, 0.5962, 0.9292, 0.5962, 0.9292, 0.5962, 0.9292, 0.5962, 0.9292, 0.5962, 0.9292, 0.5962, 0.9292, 0.5962, 0.9292, 0.5962, 0.9292, 0.5962, 0.9292, 0.5962, 0.9292, 0.5962, 0.9292, 0.5962, 0.9292, 0.5962, 0.9292, 0.5962, 0.9292, 0.5962, 0.9292, 0.5962, 0.9292, 0.5962, 0.9292, 0.5962, 0.9292, 0.5962, 0.9292, 0.5962, 0.9292, 0.5962, 0.9292, 0.5962, 0.9292, 0.5962, 0.9292, 0.5962, 0.9292, 0.5962, 0.9292, 0.5962, 0.9292, 0.5962, 0.9292, 0.5962, 0.9292, 0.5962, 0.9292, 0.5962, 0.9292, 0.5962, 0.9292, 0.5962, 0.9292, 0.5962, 0.9292, 0.5962, 0.9292, 0.5962, 0.9292, 0.5962, 0.9292, 0.5962, 0.9292, 0.5962, 0.9292, 0.5962, 0.9292, 0.5962, 0.9292, 0.5962, 0.9292, 0.5962, 0.9292, 0.5962, 0.9292, 0.5962, 0.9292, 0.5962, 0.9292, 0.5962, 0.9292, 0.5962, 0.9292, 0.5962, 0.9292, 0.5962, 0.9292, 0.5962, 0.9292, 0.5962, 0.9292, 0.5962, 0.9292, 0.5962, 0.9292, 0.5962, 0.9292, 0.5962, 0.9292, 0.5962, 0.9292, 0.5962, 0.9292, 0.5962, 0.9292, 0.5962, 0.9292, 0.5962, 0.9292, 0.5962, 0.9292, 0.5962, 0.9292, 0.5962, 0.9292, 0.5962, 0.9292, 0.5962, 0.9292, 0.5962, 0.9292, 0.5962, 0.9292, 0.5962, 0.9292, 0.5962, 0.9292, 0.5962, 0.9292, 0.5962, 0.9292, 0.5962, 0.9292, 0.5962, 0.9292, 0.5962, 0.9292, 0.5962, 0.9292, 0.5962, 0.9292, 0.5962, 0.9292, 0.5962, 0.9292, 0.5962, 0.9292, 0.5962, 0.9292, 0.5962, 0.9292, 0.5962, 0.9292, 0.5962, 0.9292, 0.5962, 0.9292, 0.5962, 0.9292, 0.5962, 0.9292, 0.5962, 0.9292, 0.5962, 0.9292, 0.5962, 0.9292, 0.5962, 0.9292, 0.5962, 0.9292, 0.5962, 0.9292, 0.5962, 0.9292, 0.5962, 0.9292, 0.5962, 0.9292, 0.5962, 0.9292, 0.5962, 0.9292, 0.5962, 0.9292, 0.5962, 0.9292, 0.5962, 0.9292, 0.5962, 0.9292, 0.5962, 0.9292, 0.5962, 0.9292, 0.5962, 0.9292, 0.5962, 0.9292, 0.5962, 0.9292, 0.5962, 0.9292, 0.5962, 0.9292, 0.5962, 0.9292, 0.5962, 0.9292, 0.5962, 0.9292, 0.5962, 0.9292, 0.5962, 0.9292, 0.5962, 0.9292, 0.5962, 0.9292, 0.5962, 0.9292, 0.5962, 0.9292, 0.5962, 0.9292, 0.5962, 0.9292, 0.5962, 0.9292, 0.5962, 0.9292, 0.5962, 0.9292, 0.5962, 0.9292, 0.5962, 0.9292, 0.5962, 0.9292, 0.5962, 0.9292, 0.5962, 0.9292, 0.5962, 0.9292, 0.5962, 0.9292, 0.5962, 0.9292, 0.5962, 0.9292, 0.5962, 0.9292, 0.5962, 0.9292, 0.5962, 0.9292, 0.5962, 0.9292, 0.5962, 0.9292, 0.5962, 0.9292, 0.5962, 0.9292, 0.5962, 0.9292, 0.5962, 0.9292, 0.5962, 0.9292, 0.5962, 0.9292, 0.5962, 0.9292, 0.5962, 0.9292, 0.5962, 0.9292, 0.5962, 0.9292, 0.5962, 0.9292, 0.5962, 0.9292, 0.5962, 0.9292, 0.5962, 0.9292, 0.5962, 0.9292, 0.5962, 0.9292, 0.5962, 0.9292, 0.5962, 0.9292, 0.5962, 0.9292, 0.5962, 0.9292, 0.5962, 0.9292, 0.5962, 0.9292, 0.5962, 0.9292, 0.5962, 0.9292, 0.5962, 0.9292, 0.5962, 0.9292, 0.5962, 0.9292, 0.5962, 0.9292, 0.5962, 0.9292, 0.5962, 0.9292, 0.5962, 0.9292, 0.5962, 0.9292, 0.5962, 0.9292, 0.5962, 0.9292, 0.5962, 0.9292, 0.5962, 0.9292, 0.5962, 0.9292, 0.5962, 0.9292, 0.5962, 0.9292, 0.5962, 0.9292, 0.5962, 0.9292, 0.5962, 0.9292, 0.5962, 0.9292, 0.5962, 0.9292, 0.5962, 0.9292, 0.5962, 0.9292, 0.5962, 0.9292, 0.5962, 0.9292, 0.5962, 0.9292, 0.5962, 0.9292, 0.5962, 0.9292, 0.5962, 0.9292, 0.5962, 0.9292, 0.5962, 0.9292, 0.5962, 0.9292])
me_cube.materials.append(mat_material)
me_cube.use_remesh_fix_poles = True
me_cube.use_remesh_preserve_attributes = False
me_cube.update()
arm_armature = bpy.data.armatures.new('Armature')  # bones are not reproduced

# ---- objects
ob_m4a1mesh = bpy.data.objects.new('M4A1Mesh', me_cube)
ob_m4a1rig = bpy.data.objects.new('M4A1Rig', arm_armature)

# ---- transforms, parenting, visibility, modifiers, constraints
ob_m4a1mesh.parent = ob_m4a1rig
ob_m4a1mesh.location = (-1.406e-17, -0.2817, 0.0633)
ob_m4a1mesh.scale = (0.4286, 0.4286, 0.4286)
_vg = ob_m4a1mesh.vertex_groups.new(name='Bone')
_vg.add([0, 1, 2, 3, 4, 5, 6, 7, 8, 9, 10, 11, 12, 13, 14, 15, 16, 17, 18, 19, 20, 21, 22, 23, 24, 25, 26, 27, 28, 29, 30, 31, 32, 33, 34, 35, 36, 37, 38, 39, 40, 41, 42, 43, 44, 45, 46, 47, 48, 49, 50, 51, 52, 53, 54, 55, 56, 57, 58, 59, 60, 61, 62, 63, 64, 65, 66, 67, 68, 69, 70, 71, 72, 73, 74, 75, 76, 77, 78, 79, 80, 81, 82, 83, 84, 85, 86, 87, 88, 89, 90, 91, 92, 93, 94, 95, 96, 97, 98, 99, 100, 101, 102, 103, 104, 105, 106, 107, 108, 109, 110, 111, 112, 113, 114, 115, 116, 117, 118, 119, 120, 121, 122, 123, 124, 125, 126, 127, 128, 129, 130, 131, 132, 133, 134, 135, 136, 137, 138, 139, 140, 141, 142, 143, 144, 157, 158, 159, 160, 161, 162, 163, 164, 165, 166, 167, 168, 169, 170, 171, 172, 173, 174, 175, 176, 177, 178, 179, 180, 181, 182, 183, 184, 185, 186, 187, 188, 189, 190, 191, 192, 193, 194, 195, 196, 197, 198, 199, 200, 201, 202, 203, 204, 205, 206, 207, 208, 209, 210, 211, 212, 213, 214, 215, 216, 217, 218, 219, 220, 221, 222, 223, 224, 225, 226, 227, 228, 229, 230, 231, 232, 233, 234, 235, 236, 237, 238, 239, 240, 241, 242, 243, 244, 245, 246, 247, 248, 249, 250, 251, 252, 253, 254, 255, 256, 257, 258, 259, 260, 261, 262, 263, 264, 265, 266, 267, 268, 269, 270, 271, 272, 273, 274, 275, 276, 277, 278, 279, 280, 281, 282, 283, 284, 285, 286, 287, 288, 289, 290, 291, 292, 293, 294, 295, 296, 297, 298, 299, 300, 301, 302, 303, 304, 305, 306, 307, 308, 309, 310, 311, 312, 313, 314, 315, 316, 317, 318, 319, 320, 321, 322, 323, 324, 325, 326, 327, 328, 329, 330, 331, 332, 333, 334, 335, 336, 337, 338, 339, 340, 341, 342, 343, 344], 1.0, 'REPLACE')
_vg = ob_m4a1mesh.vertex_groups.new(name='Bone.001')
_vg.add([145, 146, 147, 148, 149, 150, 151, 152, 153, 154, 155, 156], 1.0, 'REPLACE')
_m = ob_m4a1mesh.modifiers.new('Armature', 'ARMATURE')
_m.object = ob_m4a1rig
ob_m4a1rig.location = (0.0, 0.0, 0.0)

# ---- collection membership
col_collection.objects.link(ob_m4a1mesh)
col_collection.objects.link(ob_m4a1rig)

# ---- scene / render settings (as saved in the file)
scene.frame_start = 1; scene.frame_end = 60; scene.frame_set(47)
scene.render.engine = 'BLENDER_EEVEE_NEXT'
scene.cycles.sampling_pattern = 'TABULATED_SOBOL'
scene.cycles.use_light_tree = False
scene.view_settings.view_transform = 'Filmic'
bpy.context.view_layer.update()

# ---- added for rendering (the .blend has no active camera and no usable light): camera, sun
cam_auto = bpy.data.cameras.new('AutoCamera')
cam_auto.lens = 50.0
cam_auto.sensor_width = 36.0
cam_auto.clip_end = 1000.0
ob_auto_camera = bpy.data.objects.new('AutoCamera', cam_auto)
scene.collection.objects.link(ob_auto_camera)
ob_auto_camera.location = (4.36141, -5.22486, 3.42916)
ob_auto_camera.rotation_euler = (1.09748, -7.21219e-08, 0.694738)
scene.camera = ob_auto_camera
light_auto_sun = bpy.data.lights.new('AutoSun', 'SUN')
light_auto_sun.energy = 3.0
light_auto_sun.angle = 0.0523599
ob_auto_sun = bpy.data.objects.new('AutoSun', light_auto_sun)
scene.collection.objects.link(ob_auto_sun)
ob_auto_sun.rotation_euler = (0.872665, 0.174533, 0.523599)
bpy.context.view_layer.update()
